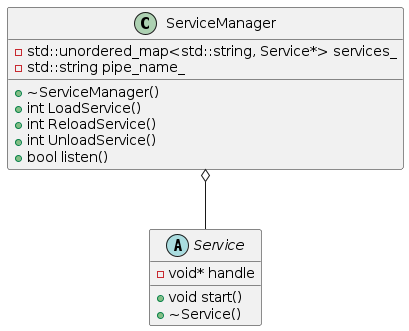

The diagram above was rendered by PlantUML. Its source (embedded in the PNG):
@startuml architecture
ServiceManager o-- Service

abstract class Service {
-void* handle
+void start()
+~Service()
}
class ServiceManager {
+~ServiceManager()
+int LoadService()
+int ReloadService()
+int UnloadService()
+bool listen()
-std::unordered_map<std::string, Service*> services_
-std::string pipe_name_
}
@enduml